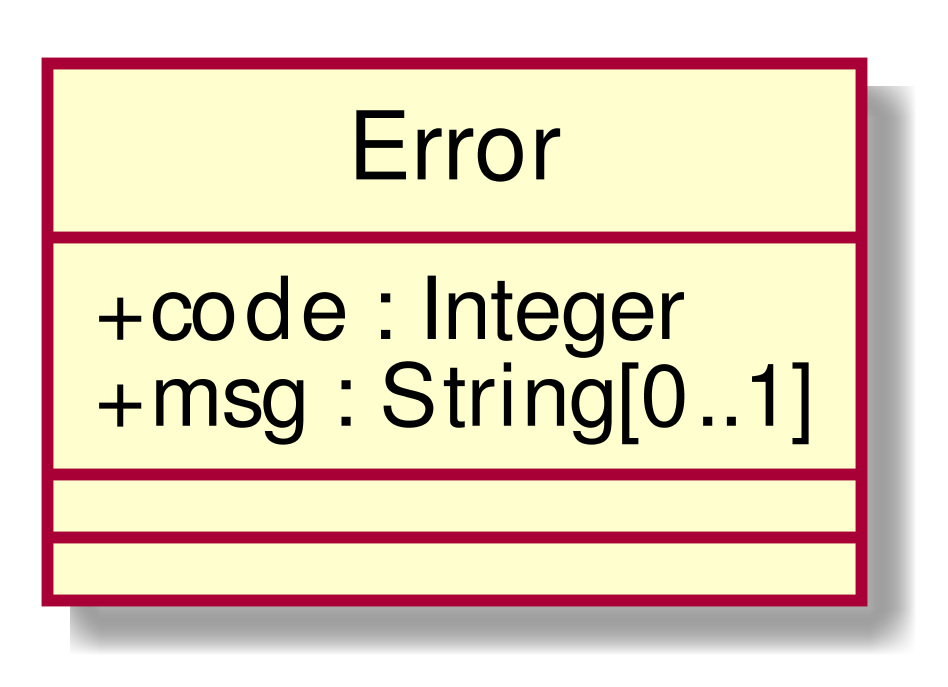

The diagram above was rendered by PlantUML. Its source (embedded in the PNG):
@startuml
scale 1000*1000
skinparam classAttributeIconSize 0
class Error{
+ code : Integer
+ msg : String[0..1]
__
__

}
hide circle
@enduml